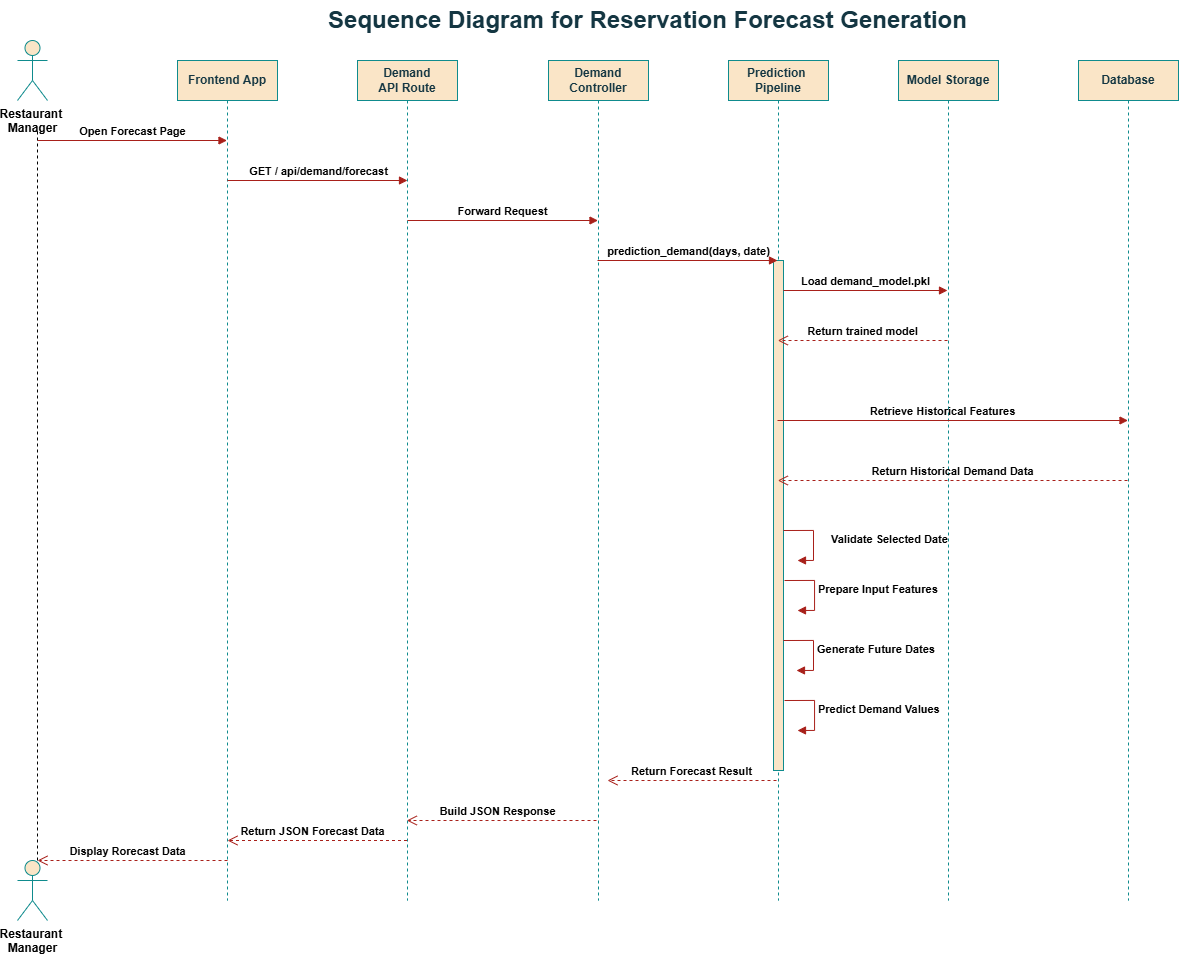

The diagram above was exported from draw.io. Its source (the exported page's mxGraphModel, read from the mxfile embedded in the PNG):
<mxGraphModel dx="1642" dy="989" grid="1" gridSize="10" guides="1" tooltips="1" connect="1" arrows="1" fold="1" page="1" pageScale="1" pageWidth="850" pageHeight="1100" math="0" shadow="0">
  <root>
    <mxCell id="0" />
    <mxCell id="1" parent="0" />
    <mxCell id="pgp7s__w_lc4IUdjgqEo-1" parent="1" style="text;strokeColor=none;fillColor=none;html=1;fontSize=24;fontStyle=1;verticalAlign=middle;align=center;labelBackgroundColor=none;fontColor=#143642;" value="Sequence Diagram for Reservation Forecast Generation" vertex="1">
      <mxGeometry height="40" width="100" x="900" y="20" as="geometry" />
    </mxCell>
    <mxCell id="nqA3ouvy8QU4juxGBfgY-7" parent="1" style="shape=umlLifeline;perimeter=lifelinePerimeter;whiteSpace=wrap;html=1;container=1;dropTarget=0;collapsible=0;recursiveResize=0;outlineConnect=0;portConstraint=eastwest;newEdgeStyle={&quot;edgeStyle&quot;:&quot;elbowEdgeStyle&quot;,&quot;elbow&quot;:&quot;vertical&quot;,&quot;curved&quot;:0,&quot;rounded&quot;:0};labelBackgroundColor=none;fillColor=#FAE5C7;strokeColor=#0F8B8D;fontColor=#143642;" value="&lt;b&gt;Frontend App&lt;/b&gt;" vertex="1">
      <mxGeometry height="840" width="100" x="480" y="80" as="geometry" />
    </mxCell>
    <mxCell id="nqA3ouvy8QU4juxGBfgY-8" parent="1" style="shape=umlLifeline;perimeter=lifelinePerimeter;whiteSpace=wrap;html=1;container=1;dropTarget=0;collapsible=0;recursiveResize=0;outlineConnect=0;portConstraint=eastwest;newEdgeStyle={&quot;edgeStyle&quot;:&quot;elbowEdgeStyle&quot;,&quot;elbow&quot;:&quot;vertical&quot;,&quot;curved&quot;:0,&quot;rounded&quot;:0};labelBackgroundColor=none;fillColor=#FAE5C7;strokeColor=#0F8B8D;fontColor=#143642;" value="&lt;b&gt;Demand Controller&lt;/b&gt;" vertex="1">
      <mxGeometry height="840" width="100" x="851" y="80" as="geometry" />
    </mxCell>
    <mxCell id="nqA3ouvy8QU4juxGBfgY-9" parent="1" style="shape=umlLifeline;perimeter=lifelinePerimeter;whiteSpace=wrap;html=1;container=1;dropTarget=0;collapsible=0;recursiveResize=0;outlineConnect=0;portConstraint=eastwest;newEdgeStyle={&quot;edgeStyle&quot;:&quot;elbowEdgeStyle&quot;,&quot;elbow&quot;:&quot;vertical&quot;,&quot;curved&quot;:0,&quot;rounded&quot;:0};labelBackgroundColor=none;fillColor=#FAE5C7;strokeColor=#0F8B8D;fontColor=#143642;" value="&lt;b&gt;Prediction&amp;nbsp;&lt;/b&gt;&lt;div&gt;&lt;b&gt;Pipeline&lt;/b&gt;&lt;/div&gt;" vertex="1">
      <mxGeometry height="840" width="100" x="1031" y="80" as="geometry" />
    </mxCell>
    <mxCell id="nqA3ouvy8QU4juxGBfgY-20" parent="nqA3ouvy8QU4juxGBfgY-9" style="html=1;points=[[0,0,0,0,5],[0,1,0,0,-5],[1,0,0,0,5],[1,1,0,0,-5]];perimeter=orthogonalPerimeter;outlineConnect=0;targetShapes=umlLifeline;portConstraint=eastwest;newEdgeStyle={&quot;curved&quot;:0,&quot;rounded&quot;:0};labelBackgroundColor=none;fillColor=#FAE5C7;strokeColor=#0F8B8D;fontColor=#143642;" value="" vertex="1">
      <mxGeometry height="510" width="10" x="45" y="200" as="geometry" />
    </mxCell>
    <mxCell id="nqA3ouvy8QU4juxGBfgY-26" edge="1" parent="nqA3ouvy8QU4juxGBfgY-9" style="html=1;align=left;spacingLeft=2;endArrow=block;rounded=0;edgeStyle=orthogonalEdgeStyle;curved=0;rounded=0;labelBackgroundColor=none;strokeColor=#A8201A;fontColor=default;" value="&lt;b&gt;Validate Selected Date&lt;/b&gt;">
      <mxGeometry relative="1" x="0.0316" y="14" as="geometry">
        <mxPoint as="offset" />
        <Array as="points">
          <mxPoint x="85" y="500" />
        </Array>
        <mxPoint x="55" y="470" as="sourcePoint" />
        <mxPoint x="69" y="500" as="targetPoint" />
      </mxGeometry>
    </mxCell>
    <mxCell id="nqA3ouvy8QU4juxGBfgY-10" parent="1" style="shape=umlLifeline;perimeter=lifelinePerimeter;whiteSpace=wrap;html=1;container=1;dropTarget=0;collapsible=0;recursiveResize=0;outlineConnect=0;portConstraint=eastwest;newEdgeStyle={&quot;edgeStyle&quot;:&quot;elbowEdgeStyle&quot;,&quot;elbow&quot;:&quot;vertical&quot;,&quot;curved&quot;:0,&quot;rounded&quot;:0};labelBackgroundColor=none;fillColor=#FAE5C7;strokeColor=#0F8B8D;fontColor=#143642;" value="&lt;b&gt;Model Storage&lt;/b&gt;" vertex="1">
      <mxGeometry height="840" width="100" x="1201" y="80" as="geometry" />
    </mxCell>
    <mxCell id="nqA3ouvy8QU4juxGBfgY-11" parent="1" style="shape=umlLifeline;perimeter=lifelinePerimeter;whiteSpace=wrap;html=1;container=1;dropTarget=0;collapsible=0;recursiveResize=0;outlineConnect=0;portConstraint=eastwest;newEdgeStyle={&quot;edgeStyle&quot;:&quot;elbowEdgeStyle&quot;,&quot;elbow&quot;:&quot;vertical&quot;,&quot;curved&quot;:0,&quot;rounded&quot;:0};labelBackgroundColor=none;fillColor=#FAE5C7;strokeColor=#0F8B8D;fontColor=#143642;" value="&lt;b&gt;Database&lt;/b&gt;" vertex="1">
      <mxGeometry height="840" width="100" x="1381" y="80" as="geometry" />
    </mxCell>
    <mxCell id="nqA3ouvy8QU4juxGBfgY-12" edge="1" parent="1" style="html=1;verticalAlign=bottom;endArrow=block;curved=0;rounded=0;labelBackgroundColor=none;strokeColor=#A8201A;fontColor=default;" target="nqA3ouvy8QU4juxGBfgY-7" value="&lt;b&gt;Open Forecast Page&lt;/b&gt;">
      <mxGeometry relative="1" width="80" as="geometry">
        <mxPoint x="340" y="160" as="sourcePoint" />
        <mxPoint x="430" y="160" as="targetPoint" />
      </mxGeometry>
    </mxCell>
    <mxCell id="nqA3ouvy8QU4juxGBfgY-14" parent="1" style="shape=umlLifeline;perimeter=lifelinePerimeter;whiteSpace=wrap;html=1;container=1;dropTarget=0;collapsible=0;recursiveResize=0;outlineConnect=0;portConstraint=eastwest;newEdgeStyle={&quot;curved&quot;:0,&quot;rounded&quot;:0};labelBackgroundColor=none;fillColor=#FAE5C7;strokeColor=#0F8B8D;fontColor=#143642;" value="&lt;b&gt;Demand&lt;/b&gt;&lt;div&gt;&lt;b&gt;API Route&lt;/b&gt;&lt;/div&gt;" vertex="1">
      <mxGeometry height="840" width="100" x="660" y="80" as="geometry" />
    </mxCell>
    <mxCell id="nqA3ouvy8QU4juxGBfgY-15" edge="1" parent="1" style="html=1;verticalAlign=bottom;endArrow=block;curved=0;rounded=0;labelBackgroundColor=none;strokeColor=#A8201A;fontColor=default;" value="&lt;b&gt;GET / api/demand/forecast&lt;/b&gt;">
      <mxGeometry relative="1" width="80" as="geometry">
        <mxPoint as="offset" />
        <mxPoint x="530" y="200" as="sourcePoint" />
        <mxPoint x="710" y="200" as="targetPoint" />
      </mxGeometry>
    </mxCell>
    <mxCell id="nqA3ouvy8QU4juxGBfgY-18" edge="1" parent="1" style="html=1;verticalAlign=bottom;endArrow=block;curved=0;rounded=0;labelBackgroundColor=none;strokeColor=#A8201A;fontColor=default;" target="nqA3ouvy8QU4juxGBfgY-8" value="&lt;b&gt;Forward Request&lt;/b&gt;">
      <mxGeometry relative="1" width="80" as="geometry">
        <mxPoint as="offset" />
        <mxPoint x="710" y="240" as="sourcePoint" />
        <mxPoint x="890" y="240" as="targetPoint" />
      </mxGeometry>
    </mxCell>
    <mxCell id="nqA3ouvy8QU4juxGBfgY-19" edge="1" parent="1" style="html=1;verticalAlign=bottom;endArrow=block;curved=0;rounded=0;labelBackgroundColor=none;strokeColor=#A8201A;fontColor=default;" value="&lt;b&gt;prediction_demand(days, date)&lt;/b&gt;">
      <mxGeometry relative="1" width="80" as="geometry">
        <mxPoint as="offset" />
        <mxPoint x="900" y="280" as="sourcePoint" />
        <mxPoint x="1080" y="280" as="targetPoint" />
      </mxGeometry>
    </mxCell>
    <mxCell id="nqA3ouvy8QU4juxGBfgY-21" edge="1" parent="1" source="nqA3ouvy8QU4juxGBfgY-20" style="html=1;verticalAlign=bottom;endArrow=block;curved=0;rounded=0;labelBackgroundColor=none;strokeColor=#A8201A;fontColor=default;" value="&lt;b&gt;Load demand_model.pkl&lt;/b&gt;">
      <mxGeometry relative="1" width="80" as="geometry">
        <mxPoint as="offset" />
        <mxPoint x="1090" y="310" as="sourcePoint" />
        <mxPoint x="1250" y="310" as="targetPoint" />
      </mxGeometry>
    </mxCell>
    <mxCell id="nqA3ouvy8QU4juxGBfgY-22" edge="1" parent="1" style="html=1;verticalAlign=bottom;endArrow=open;dashed=1;endSize=8;curved=0;rounded=0;labelBackgroundColor=none;strokeColor=#A8201A;fontColor=default;" target="nqA3ouvy8QU4juxGBfgY-9" value="&lt;b&gt;Return trained model&lt;/b&gt;">
      <mxGeometry relative="1" as="geometry">
        <mxPoint x="1250" y="360" as="sourcePoint" />
        <mxPoint x="1170" y="360" as="targetPoint" />
      </mxGeometry>
    </mxCell>
    <mxCell id="nqA3ouvy8QU4juxGBfgY-23" edge="1" parent="1" style="html=1;verticalAlign=bottom;endArrow=block;curved=0;rounded=0;exitX=0.4;exitY=0.12;exitDx=0;exitDy=0;exitPerimeter=0;labelBackgroundColor=none;strokeColor=#A8201A;fontColor=default;" target="nqA3ouvy8QU4juxGBfgY-11" value="&lt;b&gt;Retrieve Historical Features&lt;/b&gt;">
      <mxGeometry relative="1" width="80" x="-0.0588" as="geometry">
        <mxPoint as="offset" />
        <mxPoint x="1080" y="440" as="sourcePoint" />
        <mxPoint x="1250" y="440" as="targetPoint" />
      </mxGeometry>
    </mxCell>
    <mxCell id="nqA3ouvy8QU4juxGBfgY-24" edge="1" parent="1" style="html=1;verticalAlign=bottom;endArrow=open;dashed=1;endSize=8;curved=0;rounded=0;labelBackgroundColor=none;strokeColor=#A8201A;fontColor=default;" target="nqA3ouvy8QU4juxGBfgY-9" value="&lt;b&gt;Return Historical Demand Data&lt;/b&gt;">
      <mxGeometry relative="1" as="geometry">
        <mxPoint x="1430" y="500" as="sourcePoint" />
        <mxPoint x="1350" y="500" as="targetPoint" />
      </mxGeometry>
    </mxCell>
    <mxCell id="nqA3ouvy8QU4juxGBfgY-28" edge="1" parent="1" style="html=1;align=left;spacingLeft=2;endArrow=block;rounded=0;edgeStyle=orthogonalEdgeStyle;curved=0;rounded=0;labelBackgroundColor=none;strokeColor=#A8201A;fontColor=default;" value="&lt;b&gt;Prepare Input Features&lt;/b&gt;">
      <mxGeometry relative="1" x="0.0043" as="geometry">
        <mxPoint as="offset" />
        <Array as="points">
          <mxPoint x="1117" y="630" />
        </Array>
        <mxPoint x="1087" y="600" as="sourcePoint" />
        <mxPoint x="1100" y="630" as="targetPoint" />
      </mxGeometry>
    </mxCell>
    <mxCell id="nqA3ouvy8QU4juxGBfgY-29" edge="1" parent="1" style="html=1;align=left;spacingLeft=2;endArrow=block;rounded=0;edgeStyle=orthogonalEdgeStyle;curved=0;rounded=0;labelBackgroundColor=none;strokeColor=#A8201A;fontColor=default;" value="&lt;b&gt;Generate Future Dates&lt;/b&gt;">
      <mxGeometry relative="1" as="geometry">
        <Array as="points">
          <mxPoint x="1116" y="690" />
        </Array>
        <mxPoint x="1086" y="660" as="sourcePoint" />
        <mxPoint x="1099" y="690" as="targetPoint" />
      </mxGeometry>
    </mxCell>
    <mxCell id="nqA3ouvy8QU4juxGBfgY-30" edge="1" parent="1" style="html=1;align=left;spacingLeft=2;endArrow=block;rounded=0;edgeStyle=orthogonalEdgeStyle;curved=0;rounded=0;labelBackgroundColor=none;strokeColor=#A8201A;fontColor=default;" value="&lt;b&gt;Predict Demand Values&lt;/b&gt;">
      <mxGeometry relative="1" as="geometry">
        <Array as="points">
          <mxPoint x="1117" y="750" />
        </Array>
        <mxPoint x="1087" y="720" as="sourcePoint" />
        <mxPoint x="1100" y="750" as="targetPoint" />
      </mxGeometry>
    </mxCell>
    <mxCell id="nqA3ouvy8QU4juxGBfgY-31" edge="1" parent="1" style="html=1;verticalAlign=bottom;endArrow=open;dashed=1;endSize=8;curved=0;rounded=0;labelBackgroundColor=none;strokeColor=#A8201A;fontColor=default;" value="&lt;b&gt;Return Forecast Result&lt;/b&gt;">
      <mxGeometry relative="1" as="geometry">
        <mxPoint x="1079" y="800" as="sourcePoint" />
        <mxPoint x="910" y="800" as="targetPoint" />
      </mxGeometry>
    </mxCell>
    <mxCell id="nqA3ouvy8QU4juxGBfgY-32" edge="1" parent="1" style="html=1;verticalAlign=bottom;endArrow=open;dashed=1;endSize=8;curved=0;rounded=0;labelBackgroundColor=none;strokeColor=#A8201A;fontColor=default;" target="nqA3ouvy8QU4juxGBfgY-14" value="&lt;b&gt;Build JSON Response&lt;/b&gt;">
      <mxGeometry relative="1" x="0.0467" as="geometry">
        <mxPoint as="offset" />
        <mxPoint x="899" y="840" as="sourcePoint" />
        <mxPoint x="730" y="840" as="targetPoint" />
      </mxGeometry>
    </mxCell>
    <mxCell id="nqA3ouvy8QU4juxGBfgY-33" edge="1" parent="1" source="nqA3ouvy8QU4juxGBfgY-14" style="html=1;verticalAlign=bottom;endArrow=open;dashed=1;endSize=8;curved=0;rounded=0;labelBackgroundColor=none;strokeColor=#A8201A;fontColor=default;" value="&lt;b&gt;Return JSON Forecast Data&lt;/b&gt;">
      <mxGeometry relative="1" x="0.0467" as="geometry">
        <mxPoint as="offset" />
        <mxPoint x="700" y="860" as="sourcePoint" />
        <mxPoint x="530" y="860" as="targetPoint" />
      </mxGeometry>
    </mxCell>
    <mxCell id="nqA3ouvy8QU4juxGBfgY-34" edge="1" parent="1" style="html=1;verticalAlign=bottom;endArrow=open;dashed=1;endSize=8;curved=0;rounded=0;labelBackgroundColor=none;strokeColor=#A8201A;fontColor=default;" value="&lt;b&gt;Display Rorecast Data&lt;/b&gt;">
      <mxGeometry relative="1" x="0.0467" as="geometry">
        <mxPoint as="offset" />
        <mxPoint x="530" y="880" as="sourcePoint" />
        <mxPoint x="340" y="880" as="targetPoint" />
      </mxGeometry>
    </mxCell>
    <mxCell id="480LaBXH79dICiKwENT5-1" parent="1" style="shape=umlActor;verticalLabelPosition=bottom;verticalAlign=top;html=1;outlineConnect=0;fillColor=#FAE5C7;strokeColor=#0F8B8D;" value="&lt;b&gt;Restaurant&amp;nbsp;&lt;/b&gt;&lt;div&gt;&lt;b&gt;Manager&lt;/b&gt;&lt;/div&gt;" vertex="1">
      <mxGeometry height="60" width="30" x="320" y="60" as="geometry" />
    </mxCell>
    <mxCell id="480LaBXH79dICiKwENT5-2" edge="1" parent="1" style="endArrow=none;dashed=1;html=1;rounded=0;" value="">
      <mxGeometry height="50" relative="1" width="50" as="geometry">
        <mxPoint x="340" y="880" as="sourcePoint" />
        <mxPoint x="340" y="150" as="targetPoint" />
      </mxGeometry>
    </mxCell>
    <mxCell id="480LaBXH79dICiKwENT5-3" parent="1" style="shape=umlActor;verticalLabelPosition=bottom;verticalAlign=top;html=1;outlineConnect=0;fillColor=#FAE5C7;strokeColor=#0F8B8D;" value="&lt;b&gt;Restaurant&amp;nbsp;&lt;/b&gt;&lt;div&gt;&lt;b&gt;Manager&lt;/b&gt;&lt;/div&gt;" vertex="1">
      <mxGeometry height="60" width="30" x="320" y="880" as="geometry" />
    </mxCell>
  </root>
</mxGraphModel>